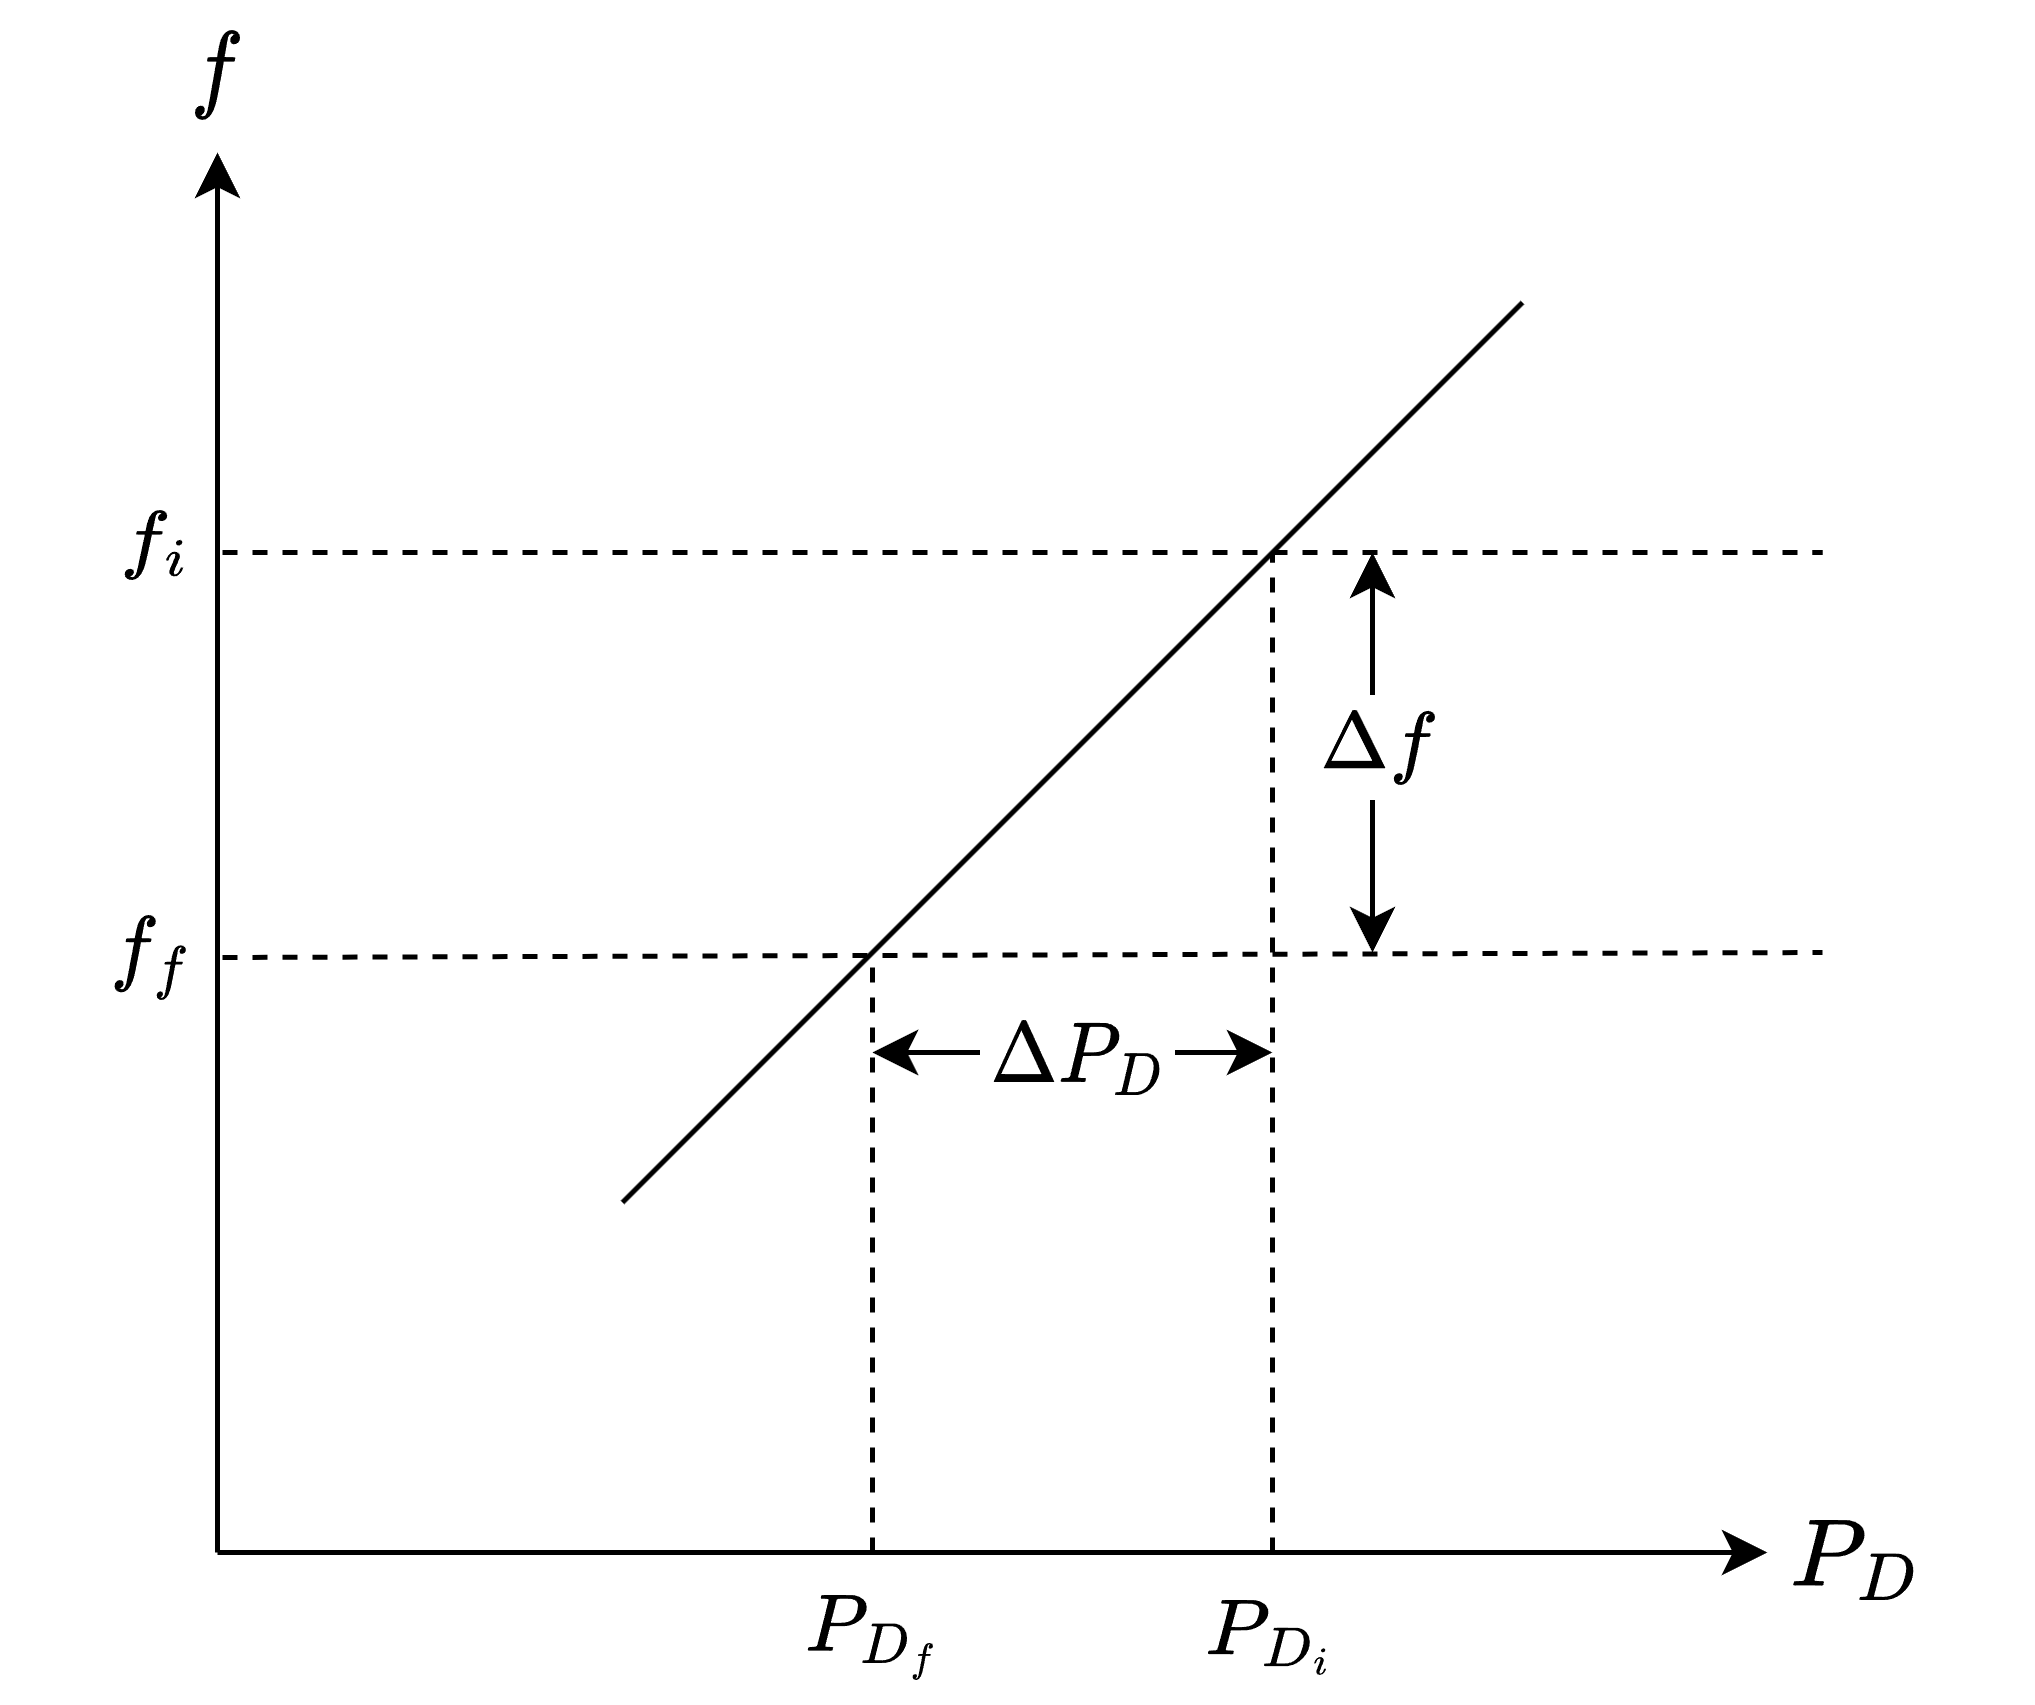

The diagram above was exported from draw.io. Its source (the exported page's mxGraphModel, read from the mxfile embedded in the PNG):
<mxGraphModel dx="1662" dy="697" grid="0" gridSize="10" guides="1" tooltips="1" connect="1" arrows="1" fold="1" page="1" pageScale="1" pageWidth="827" pageHeight="1169" math="1" shadow="0">
  <root>
    <mxCell id="0" />
    <mxCell id="1" parent="0" />
    <mxCell id="c37f4NyWYtohBEBavPHQ-1" value="" style="endArrow=none;dashed=1;html=1;rounded=0;exitX=1;exitY=0.75;exitDx=0;exitDy=0;" parent="1" edge="1">
      <mxGeometry width="50" height="50" relative="1" as="geometry">
        <mxPoint x="270" y="310.9999999999999" as="sourcePoint" />
        <mxPoint x="590" y="310" as="targetPoint" />
      </mxGeometry>
    </mxCell>
    <mxCell id="c37f4NyWYtohBEBavPHQ-2" value="" style="endArrow=classic;html=1;rounded=0;" parent="1" edge="1">
      <mxGeometry width="50" height="50" relative="1" as="geometry">
        <mxPoint x="269" y="430" as="sourcePoint" />
        <mxPoint x="269" y="150" as="targetPoint" />
      </mxGeometry>
    </mxCell>
    <mxCell id="c37f4NyWYtohBEBavPHQ-3" value="" style="endArrow=classic;html=1;rounded=0;" parent="1" edge="1">
      <mxGeometry width="50" height="50" relative="1" as="geometry">
        <mxPoint x="269" y="430" as="sourcePoint" />
        <mxPoint x="579" y="430" as="targetPoint" />
      </mxGeometry>
    </mxCell>
    <mxCell id="c37f4NyWYtohBEBavPHQ-4" value="" style="endArrow=none;dashed=1;html=1;rounded=0;" parent="1" edge="1">
      <mxGeometry width="50" height="50" relative="1" as="geometry">
        <mxPoint x="270" y="230" as="sourcePoint" />
        <mxPoint x="590" y="230" as="targetPoint" />
      </mxGeometry>
    </mxCell>
    <mxCell id="c37f4NyWYtohBEBavPHQ-5" value="" style="endArrow=none;dashed=1;html=1;rounded=0;" parent="1" edge="1">
      <mxGeometry width="50" height="50" relative="1" as="geometry">
        <mxPoint x="400" y="430" as="sourcePoint" />
        <mxPoint x="400" y="310" as="targetPoint" />
      </mxGeometry>
    </mxCell>
    <mxCell id="c37f4NyWYtohBEBavPHQ-6" value="" style="endArrow=none;html=1;rounded=0;" parent="1" edge="1">
      <mxGeometry width="50" height="50" relative="1" as="geometry">
        <mxPoint x="350" y="360" as="sourcePoint" />
        <mxPoint x="530" y="180" as="targetPoint" />
      </mxGeometry>
    </mxCell>
    <mxCell id="c37f4NyWYtohBEBavPHQ-7" value="" style="endArrow=none;dashed=1;html=1;rounded=0;" parent="1" edge="1">
      <mxGeometry width="50" height="50" relative="1" as="geometry">
        <mxPoint x="480" y="430" as="sourcePoint" />
        <mxPoint x="480" y="230" as="targetPoint" />
      </mxGeometry>
    </mxCell>
    <mxCell id="c37f4NyWYtohBEBavPHQ-8" value="" style="endArrow=classic;startArrow=classic;html=1;rounded=0;" parent="1" edge="1">
      <mxGeometry width="50" height="50" relative="1" as="geometry">
        <mxPoint x="400" y="330" as="sourcePoint" />
        <mxPoint x="480" y="330" as="targetPoint" />
      </mxGeometry>
    </mxCell>
    <mxCell id="c37f4NyWYtohBEBavPHQ-22" value="&amp;nbsp; &amp;nbsp; &amp;nbsp; &amp;nbsp; &amp;nbsp;&amp;nbsp;" style="edgeLabel;html=1;align=center;verticalAlign=middle;resizable=0;points=[];fontSize=14;fontColor=default;" parent="c37f4NyWYtohBEBavPHQ-8" connectable="0" vertex="1">
      <mxGeometry x="0.45" y="1" relative="1" as="geometry">
        <mxPoint x="-18" y="1" as="offset" />
      </mxGeometry>
    </mxCell>
    <mxCell id="c37f4NyWYtohBEBavPHQ-23" value="&lt;span style=&quot;color: rgba(0, 0, 0, 0); font-family: monospace; font-size: 0px; text-align: start; background-color: rgb(248, 249, 250);&quot;&gt;%3CmxGraphModel%3E%3Croot%3E%3CmxCell%20id%3D%220%22%2F%3E%3CmxCell%20id%3D%221%22%20parent%3D%220%22%2F%3E%3CmxCell%20id%3D%222%22%20value%3D%22%26amp%3Bnbsp%3B%20%24%24%5CDelta%20P_%7BD%7D%24%24%26amp%3Bnbsp%3B%26amp%3Bnbsp%3B%22%20style%3D%22edgeLabel%3Balign%3Dcenter%3BverticalAlign%3Dmiddle%3Bresizable%3D0%3Bpoints%3D%5B%5D%3BlabelBackgroundColor%3Ddefault%3Bhtml%3D1%3BlabelBorderColor%3Dnone%3BfontColor%3Ddefault%3BspacingLeft%3D0%3Bspacing%3D2%3BspacingTop%3D22%3B%22%20vertex%3D%221%22%20connectable%3D%220%22%20parent%3D%221%22%3E%3CmxGeometry%20x%3D%22440.66666666666674%22%20y%3D%22330%22%20as%3D%22geometry%22%2F%3E%3C%2FmxCell%3E%3C%2Froot%3E%3C%2FmxGraphModel%3E&lt;/span&gt;" style="edgeLabel;html=1;align=center;verticalAlign=middle;resizable=0;points=[];fontSize=14;fontColor=default;" parent="c37f4NyWYtohBEBavPHQ-8" connectable="0" vertex="1">
      <mxGeometry x="0.4833" y="-2" relative="1" as="geometry">
        <mxPoint as="offset" />
      </mxGeometry>
    </mxCell>
    <mxCell id="c37f4NyWYtohBEBavPHQ-24" value="$$\Delta P_D$$" style="edgeLabel;html=1;align=center;verticalAlign=middle;resizable=0;points=[];fontSize=14;fontColor=default;labelBackgroundColor=none;" parent="c37f4NyWYtohBEBavPHQ-8" connectable="0" vertex="1">
      <mxGeometry x="0.6" relative="1" as="geometry">
        <mxPoint x="-24" as="offset" />
      </mxGeometry>
    </mxCell>
    <mxCell id="c37f4NyWYtohBEBavPHQ-9" value="" style="endArrow=classic;startArrow=classic;html=1;rounded=0;" parent="1" edge="1">
      <mxGeometry width="50" height="50" relative="1" as="geometry">
        <mxPoint x="500" y="310" as="sourcePoint" />
        <mxPoint x="500" y="230" as="targetPoint" />
        <Array as="points">
          <mxPoint x="500" y="260" />
        </Array>
      </mxGeometry>
    </mxCell>
    <mxCell id="c37f4NyWYtohBEBavPHQ-25" value="&amp;nbsp;&lt;font style=&quot;font-size: 18px;&quot;&gt; &amp;nbsp; &amp;nbsp; &amp;nbsp; &amp;nbsp;&lt;/font&gt;" style="edgeLabel;html=1;align=center;verticalAlign=middle;resizable=0;points=[];fontSize=14;fontColor=default;" parent="c37f4NyWYtohBEBavPHQ-9" connectable="0" vertex="1">
      <mxGeometry x="0.05" y="-1" relative="1" as="geometry">
        <mxPoint x="9" as="offset" />
      </mxGeometry>
    </mxCell>
    <mxCell id="c37f4NyWYtohBEBavPHQ-26" value="&lt;span style=&quot;&quot;&gt;$$\Delta f$$&lt;/span&gt;" style="edgeLabel;html=1;align=center;verticalAlign=middle;resizable=0;points=[];fontSize=14;fontColor=default;labelBackgroundColor=none;" parent="c37f4NyWYtohBEBavPHQ-9" connectable="0" vertex="1">
      <mxGeometry x="-0.5083" y="-1" relative="1" as="geometry">
        <mxPoint x="-1" y="-22" as="offset" />
      </mxGeometry>
    </mxCell>
    <mxCell id="c37f4NyWYtohBEBavPHQ-15" value="&lt;font style=&quot;font-size: 14px;&quot;&gt;$$f_i$$&lt;/font&gt;" style="text;html=1;strokeColor=none;fillColor=none;align=center;verticalAlign=middle;whiteSpace=wrap;rounded=0;" parent="1" vertex="1">
      <mxGeometry x="227" y="213" width="60" height="30" as="geometry" />
    </mxCell>
    <mxCell id="c37f4NyWYtohBEBavPHQ-19" value="&lt;b&gt;&lt;font style=&quot;font-size: 17px;&quot;&gt;$$f$$&lt;/font&gt;&lt;/b&gt;" style="text;html=1;strokeColor=none;fillColor=none;align=center;verticalAlign=middle;whiteSpace=wrap;rounded=0;" parent="1" vertex="1">
      <mxGeometry x="239" y="120" width="60" height="30" as="geometry" />
    </mxCell>
    <mxCell id="c37f4NyWYtohBEBavPHQ-20" value="&lt;b&gt;&lt;font style=&quot;font-size: 17px;&quot;&gt;$$P_D$$&lt;/font&gt;&lt;/b&gt;" style="text;html=1;strokeColor=none;fillColor=none;align=center;verticalAlign=middle;whiteSpace=wrap;rounded=0;" parent="1" vertex="1">
      <mxGeometry x="567" y="417" width="60" height="30" as="geometry" />
    </mxCell>
    <mxCell id="c37f4NyWYtohBEBavPHQ-27" value="&lt;span style=&quot;font-size: 14px;&quot;&gt;$$P_{D_{f}}$$&lt;/span&gt;" style="text;html=1;strokeColor=none;fillColor=none;align=center;verticalAlign=middle;whiteSpace=wrap;rounded=0;labelBackgroundColor=none;labelBorderColor=none;fontSize=18;fontColor=default;" parent="1" vertex="1">
      <mxGeometry x="370" y="430" width="60" height="30" as="geometry" />
    </mxCell>
    <mxCell id="c37f4NyWYtohBEBavPHQ-28" value="&lt;span style=&quot;font-size: 14px;&quot;&gt;$$P_{D_{i}}$$&lt;/span&gt;" style="text;html=1;strokeColor=none;fillColor=none;align=center;verticalAlign=middle;whiteSpace=wrap;rounded=0;labelBackgroundColor=none;labelBorderColor=none;fontSize=18;fontColor=default;" parent="1" vertex="1">
      <mxGeometry x="450" y="430" width="60" height="30" as="geometry" />
    </mxCell>
    <mxCell id="c37f4NyWYtohBEBavPHQ-29" value="&lt;span style=&quot;font-size: 14px;&quot;&gt;$$f_f$$&lt;/span&gt;" style="text;html=1;strokeColor=none;fillColor=none;align=center;verticalAlign=middle;whiteSpace=wrap;rounded=0;labelBackgroundColor=none;labelBorderColor=none;fontSize=18;fontColor=default;" parent="1" vertex="1">
      <mxGeometry x="226" y="294" width="60" height="30" as="geometry" />
    </mxCell>
  </root>
</mxGraphModel>